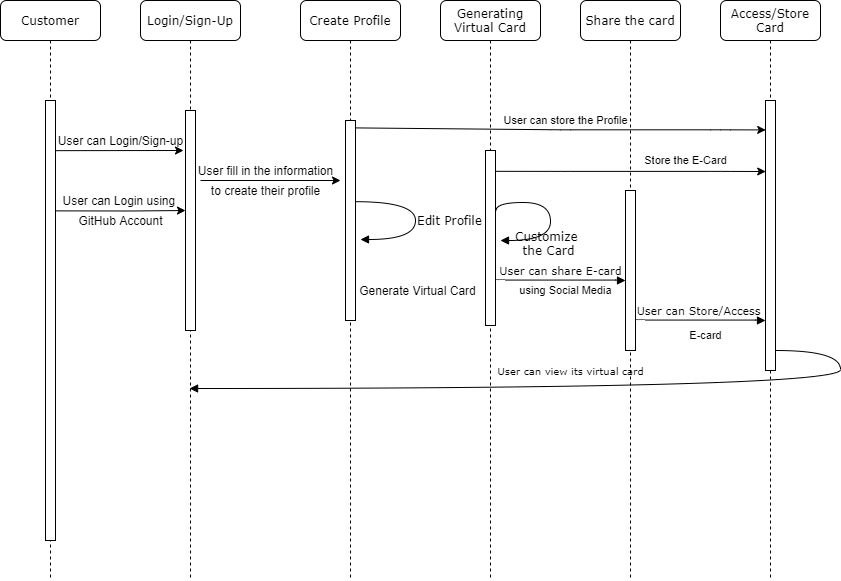

The diagram above was exported from draw.io. Its source (the exported page's mxGraphModel, read from the mxfile embedded in the PNG):
<mxGraphModel dx="2031" dy="1019" grid="1" gridSize="10" guides="1" tooltips="1" connect="1" arrows="1" fold="1" page="1" pageScale="1" pageWidth="1100" pageHeight="850" background="#ffffff" math="0" shadow="0">
  <root>
    <mxCell id="0" />
    <mxCell id="1" parent="0" />
    <mxCell id="7baba1c4bc27f4b0-2" value="Login/Sign-Up" style="shape=umlLifeline;perimeter=lifelinePerimeter;whiteSpace=wrap;html=1;container=1;collapsible=0;recursiveResize=0;outlineConnect=0;rounded=1;shadow=0;comic=0;labelBackgroundColor=none;strokeWidth=1;fontFamily=Verdana;fontSize=12;align=center;" parent="1" vertex="1">
      <mxGeometry x="240" y="80" width="100" height="580" as="geometry" />
    </mxCell>
    <mxCell id="7baba1c4bc27f4b0-10" value="" style="html=1;points=[];perimeter=orthogonalPerimeter;rounded=0;shadow=0;comic=0;labelBackgroundColor=none;strokeWidth=1;fontFamily=Verdana;fontSize=12;align=center;" parent="7baba1c4bc27f4b0-2" vertex="1">
      <mxGeometry x="45" y="110" width="10" height="220" as="geometry" />
    </mxCell>
    <mxCell id="7baba1c4bc27f4b0-3" value="Create Profile" style="shape=umlLifeline;perimeter=lifelinePerimeter;whiteSpace=wrap;html=1;container=1;collapsible=0;recursiveResize=0;outlineConnect=0;rounded=1;shadow=0;comic=0;labelBackgroundColor=none;strokeWidth=1;fontFamily=Verdana;fontSize=12;align=center;" parent="1" vertex="1">
      <mxGeometry x="400" y="80" width="100" height="580" as="geometry" />
    </mxCell>
    <mxCell id="7baba1c4bc27f4b0-13" value="" style="html=1;points=[];perimeter=orthogonalPerimeter;rounded=0;shadow=0;comic=0;labelBackgroundColor=none;strokeWidth=1;fontFamily=Verdana;fontSize=12;align=center;" parent="7baba1c4bc27f4b0-3" vertex="1">
      <mxGeometry x="45" y="120" width="10" height="200" as="geometry" />
    </mxCell>
    <mxCell id="oDmfyiToIzX5qNYTrS2--22" value="Generate Virtual Card" style="text;html=1;align=center;verticalAlign=middle;resizable=0;points=[];autosize=1;" vertex="1" parent="7baba1c4bc27f4b0-3">
      <mxGeometry x="52" y="280" width="130" height="20" as="geometry" />
    </mxCell>
    <mxCell id="7baba1c4bc27f4b0-4" value="Generating Virtual Card" style="shape=umlLifeline;perimeter=lifelinePerimeter;whiteSpace=wrap;html=1;container=1;collapsible=0;recursiveResize=0;outlineConnect=0;rounded=1;shadow=0;comic=0;labelBackgroundColor=none;strokeWidth=1;fontFamily=Verdana;fontSize=12;align=center;" parent="1" vertex="1">
      <mxGeometry x="540" y="80" width="100" height="580" as="geometry" />
    </mxCell>
    <mxCell id="7baba1c4bc27f4b0-5" value="Share the card" style="shape=umlLifeline;perimeter=lifelinePerimeter;whiteSpace=wrap;html=1;container=1;collapsible=0;recursiveResize=0;outlineConnect=0;rounded=1;shadow=0;comic=0;labelBackgroundColor=none;strokeWidth=1;fontFamily=Verdana;fontSize=12;align=center;" parent="1" vertex="1">
      <mxGeometry x="680" y="80" width="100" height="580" as="geometry" />
    </mxCell>
    <mxCell id="7baba1c4bc27f4b0-6" value="Access/Store Card" style="shape=umlLifeline;perimeter=lifelinePerimeter;whiteSpace=wrap;html=1;container=1;collapsible=0;recursiveResize=0;outlineConnect=0;rounded=1;shadow=0;comic=0;labelBackgroundColor=none;strokeWidth=1;fontFamily=Verdana;fontSize=12;align=center;" parent="1" vertex="1">
      <mxGeometry x="820" y="80" width="100" height="580" as="geometry" />
    </mxCell>
    <mxCell id="oDmfyiToIzX5qNYTrS2--26" value="" style="html=1;points=[];perimeter=orthogonalPerimeter;rounded=0;shadow=0;comic=0;labelBackgroundColor=none;strokeWidth=1;fontFamily=Verdana;fontSize=12;align=center;" vertex="1" parent="7baba1c4bc27f4b0-6">
      <mxGeometry x="45" y="100" width="10" height="270" as="geometry" />
    </mxCell>
    <mxCell id="7baba1c4bc27f4b0-8" value="Customer" style="shape=umlLifeline;perimeter=lifelinePerimeter;whiteSpace=wrap;html=1;container=1;collapsible=0;recursiveResize=0;outlineConnect=0;rounded=1;shadow=0;comic=0;labelBackgroundColor=none;strokeWidth=1;fontFamily=Verdana;fontSize=12;align=center;" parent="1" vertex="1">
      <mxGeometry x="100" y="80" width="100" height="580" as="geometry" />
    </mxCell>
    <mxCell id="7baba1c4bc27f4b0-9" value="" style="html=1;points=[];perimeter=orthogonalPerimeter;rounded=0;shadow=0;comic=0;labelBackgroundColor=none;strokeWidth=1;fontFamily=Verdana;fontSize=12;align=center;" parent="7baba1c4bc27f4b0-8" vertex="1">
      <mxGeometry x="45" y="100" width="10" height="440" as="geometry" />
    </mxCell>
    <mxCell id="7baba1c4bc27f4b0-16" value="" style="html=1;points=[];perimeter=orthogonalPerimeter;rounded=0;shadow=0;comic=0;labelBackgroundColor=none;strokeWidth=1;fontFamily=Verdana;fontSize=12;align=center;" parent="1" vertex="1">
      <mxGeometry x="585" y="230" width="10" height="175" as="geometry" />
    </mxCell>
    <mxCell id="7baba1c4bc27f4b0-19" value="" style="html=1;points=[];perimeter=orthogonalPerimeter;rounded=0;shadow=0;comic=0;labelBackgroundColor=none;strokeWidth=1;fontFamily=Verdana;fontSize=12;align=center;" parent="1" vertex="1">
      <mxGeometry x="725" y="270" width="10" height="160" as="geometry" />
    </mxCell>
    <mxCell id="7baba1c4bc27f4b0-35" value="Customize &lt;br&gt;the Card" style="html=1;verticalAlign=bottom;endArrow=block;labelBackgroundColor=none;fontFamily=Verdana;fontSize=12;elbow=vertical;edgeStyle=orthogonalEdgeStyle;curved=1;entryX=1;entryY=0.286;entryPerimeter=0;exitX=1.038;exitY=0.345;exitPerimeter=0;" parent="1" source="7baba1c4bc27f4b0-16" edge="1">
      <mxGeometry x="0.2984" y="-32" relative="1" as="geometry">
        <mxPoint x="465" y="230" as="sourcePoint" />
        <mxPoint x="600" y="320.0200000000001" as="targetPoint" />
        <Array as="points">
          <mxPoint x="650" y="282" />
          <mxPoint x="650" y="320" />
        </Array>
        <mxPoint x="30" y="22" as="offset" />
      </mxGeometry>
    </mxCell>
    <mxCell id="oDmfyiToIzX5qNYTrS2--3" value="" style="endArrow=classic;html=1;exitX=1.028;exitY=0.114;exitDx=0;exitDy=0;exitPerimeter=0;" edge="1" parent="1" source="7baba1c4bc27f4b0-9">
      <mxGeometry width="50" height="50" relative="1" as="geometry">
        <mxPoint x="160" y="230" as="sourcePoint" />
        <mxPoint x="283" y="230" as="targetPoint" />
        <Array as="points" />
      </mxGeometry>
    </mxCell>
    <mxCell id="oDmfyiToIzX5qNYTrS2--7" value="User can Login/Sign-up" style="text;html=1;align=center;verticalAlign=middle;resizable=0;points=[];autosize=1;" vertex="1" parent="1">
      <mxGeometry x="150" y="210" width="140" height="20" as="geometry" />
    </mxCell>
    <mxCell id="oDmfyiToIzX5qNYTrS2--10" value="GitHub Account" style="text;html=1;align=center;verticalAlign=middle;resizable=0;points=[];autosize=1;" vertex="1" parent="1">
      <mxGeometry x="170" y="290" width="100" height="20" as="geometry" />
    </mxCell>
    <mxCell id="oDmfyiToIzX5qNYTrS2--13" value="User fill in the information" style="text;html=1;align=center;verticalAlign=middle;resizable=0;points=[];autosize=1;" vertex="1" parent="1">
      <mxGeometry x="290" y="240" width="150" height="20" as="geometry" />
    </mxCell>
    <mxCell id="oDmfyiToIzX5qNYTrS2--14" value="to create their profile" style="text;html=1;align=center;verticalAlign=middle;resizable=0;points=[];autosize=1;" vertex="1" parent="1">
      <mxGeometry x="305" y="260" width="120" height="20" as="geometry" />
    </mxCell>
    <mxCell id="oDmfyiToIzX5qNYTrS2--15" value="" style="endArrow=classic;html=1;exitX=0.972;exitY=0.227;exitDx=0;exitDy=0;exitPerimeter=0;entryX=0.996;entryY=0.975;entryDx=0;entryDy=0;entryPerimeter=0;" edge="1" parent="1">
      <mxGeometry width="50" height="50" relative="1" as="geometry">
        <mxPoint x="155.24" y="290.38" as="sourcePoint" />
        <mxPoint x="285" y="290" as="targetPoint" />
        <Array as="points">
          <mxPoint x="230.51999999999998" y="290.5" />
        </Array>
      </mxGeometry>
    </mxCell>
    <mxCell id="oDmfyiToIzX5qNYTrS2--18" value="User can Login using&amp;nbsp;" style="text;html=1;align=center;verticalAlign=middle;resizable=0;points=[];autosize=1;" vertex="1" parent="1">
      <mxGeometry x="155" y="270" width="130" height="20" as="geometry" />
    </mxCell>
    <mxCell id="oDmfyiToIzX5qNYTrS2--20" value="" style="endArrow=classic;html=1;" edge="1" parent="1">
      <mxGeometry width="50" height="50" relative="1" as="geometry">
        <mxPoint x="300" y="260" as="sourcePoint" />
        <mxPoint x="440" y="260" as="targetPoint" />
      </mxGeometry>
    </mxCell>
    <mxCell id="oDmfyiToIzX5qNYTrS2--21" value="Edit Profile" style="html=1;verticalAlign=bottom;endArrow=block;labelBackgroundColor=none;fontFamily=Verdana;fontSize=12;elbow=vertical;edgeStyle=orthogonalEdgeStyle;curved=1;exitX=0.986;exitY=0.406;exitDx=0;exitDy=0;exitPerimeter=0;" edge="1" parent="1" source="7baba1c4bc27f4b0-13">
      <mxGeometry x="0.2811" y="-36" relative="1" as="geometry">
        <mxPoint x="465" y="281" as="sourcePoint" />
        <mxPoint x="460" y="319" as="targetPoint" />
        <Array as="points">
          <mxPoint x="515" y="281" />
          <mxPoint x="515" y="319" />
        </Array>
        <mxPoint x="35" y="27" as="offset" />
      </mxGeometry>
    </mxCell>
    <mxCell id="oDmfyiToIzX5qNYTrS2--23" value="&lt;font style=&quot;font-size: 11px&quot;&gt;User can share E-card&lt;/font&gt;" style="html=1;verticalAlign=bottom;endArrow=block;entryX=0;entryY=0;labelBackgroundColor=none;fontFamily=Verdana;fontSize=12;edgeStyle=elbowEdgeStyle;elbow=vertical;" edge="1" parent="1">
      <mxGeometry relative="1" as="geometry">
        <mxPoint x="595" y="360.1428571428571" as="sourcePoint" />
        <mxPoint x="725" y="360" as="targetPoint" />
      </mxGeometry>
    </mxCell>
    <mxCell id="oDmfyiToIzX5qNYTrS2--24" value="using Social Media" style="text;html=1;align=center;verticalAlign=middle;resizable=0;points=[];autosize=1;fontSize=11;" vertex="1" parent="1">
      <mxGeometry x="610" y="360" width="110" height="20" as="geometry" />
    </mxCell>
    <mxCell id="oDmfyiToIzX5qNYTrS2--25" value="&lt;font style=&quot;font-size: 11px&quot;&gt;User can Store/Access&amp;nbsp;&lt;/font&gt;" style="html=1;verticalAlign=bottom;endArrow=block;entryX=0;entryY=0;labelBackgroundColor=none;fontFamily=Verdana;fontSize=12;edgeStyle=elbowEdgeStyle;elbow=vertical;" edge="1" parent="1">
      <mxGeometry relative="1" as="geometry">
        <mxPoint x="735" y="400.1428571428571" as="sourcePoint" />
        <mxPoint x="865" y="400" as="targetPoint" />
      </mxGeometry>
    </mxCell>
    <mxCell id="oDmfyiToIzX5qNYTrS2--28" value="E-card" style="text;html=1;align=center;verticalAlign=middle;resizable=0;points=[];autosize=1;fontSize=11;" vertex="1" parent="1">
      <mxGeometry x="780" y="405" width="50" height="20" as="geometry" />
    </mxCell>
    <mxCell id="oDmfyiToIzX5qNYTrS2--31" value="" style="endArrow=classic;html=1;fontSize=11;verticalAlign=top;entryX=0.021;entryY=0.109;entryDx=0;entryDy=0;entryPerimeter=0;exitX=0.986;exitY=0.037;exitDx=0;exitDy=0;exitPerimeter=0;" edge="1" parent="1" source="7baba1c4bc27f4b0-13" target="oDmfyiToIzX5qNYTrS2--26">
      <mxGeometry width="50" height="50" relative="1" as="geometry">
        <mxPoint x="460" y="209" as="sourcePoint" />
        <mxPoint x="860" y="209" as="targetPoint" />
        <Array as="points">
          <mxPoint x="660" y="209.31" />
          <mxPoint x="820" y="209.31" />
        </Array>
      </mxGeometry>
    </mxCell>
    <mxCell id="oDmfyiToIzX5qNYTrS2--32" value="User can store the Profile" style="text;html=1;align=center;verticalAlign=middle;resizable=0;points=[];autosize=1;fontSize=11;" vertex="1" parent="1">
      <mxGeometry x="595" y="190" width="140" height="20" as="geometry" />
    </mxCell>
    <mxCell id="oDmfyiToIzX5qNYTrS2--33" value="" style="endArrow=classic;html=1;fontSize=11;verticalAlign=top;entryX=0.021;entryY=0.109;entryDx=0;entryDy=0;entryPerimeter=0;exitX=0.986;exitY=0.119;exitDx=0;exitDy=0;exitPerimeter=0;" edge="1" parent="1" source="7baba1c4bc27f4b0-16">
      <mxGeometry width="50" height="50" relative="1" as="geometry">
        <mxPoint x="600" y="251" as="sourcePoint" />
        <mxPoint x="865.21" y="251.00999999999993" as="targetPoint" />
        <Array as="points">
          <mxPoint x="660" y="250.89" />
          <mxPoint x="820" y="250.89" />
        </Array>
      </mxGeometry>
    </mxCell>
    <mxCell id="oDmfyiToIzX5qNYTrS2--34" value="Store the E-Card" style="text;html=1;align=center;verticalAlign=middle;resizable=0;points=[];autosize=1;fontSize=11;" vertex="1" parent="1">
      <mxGeometry x="735" y="230" width="100" height="20" as="geometry" />
    </mxCell>
    <mxCell id="oDmfyiToIzX5qNYTrS2--35" value="&lt;font style=&quot;font-size: 10px&quot;&gt;User can view its virtual card&lt;/font&gt;" style="html=1;verticalAlign=bottom;endArrow=block;labelBackgroundColor=none;fontFamily=Verdana;fontSize=12;elbow=vertical;edgeStyle=orthogonalEdgeStyle;curved=1;exitX=1.055;exitY=0.926;exitDx=0;exitDy=0;exitPerimeter=0;" edge="1" parent="1" source="oDmfyiToIzX5qNYTrS2--26" target="7baba1c4bc27f4b0-2">
      <mxGeometry x="-0.0102" y="-8" relative="1" as="geometry">
        <mxPoint x="879.9999999999999" y="430.03" as="sourcePoint" />
        <mxPoint x="885.14" y="467.83000000000004" as="targetPoint" />
        <Array as="points">
          <mxPoint x="940" y="430" />
          <mxPoint x="940" y="468" />
        </Array>
        <mxPoint as="offset" />
      </mxGeometry>
    </mxCell>
  </root>
</mxGraphModel>